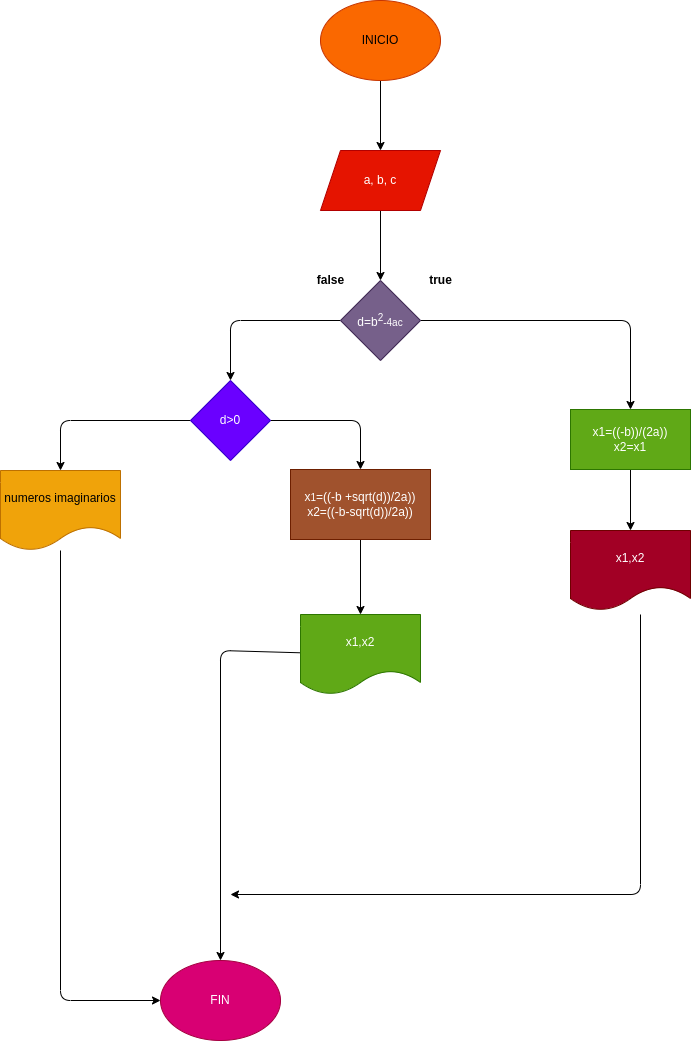

The diagram above was exported from draw.io. Its source (the exported page's mxGraphModel, read from the mxfile embedded in the PNG):
<mxGraphModel dx="1261" dy="1497" grid="1" gridSize="10" guides="1" tooltips="1" connect="1" arrows="1" fold="1" page="1" pageScale="1" pageWidth="827" pageHeight="1169" math="0" shadow="0">
  <root>
    <mxCell id="0" />
    <mxCell id="1" parent="0" />
    <mxCell id="5" value="" style="edgeStyle=none;html=1;" edge="1" parent="1" source="6" target="8">
      <mxGeometry relative="1" as="geometry" />
    </mxCell>
    <mxCell id="6" value="INICIO" style="ellipse;whiteSpace=wrap;html=1;fillColor=#fa6800;fontColor=#000000;strokeColor=#C73500;" vertex="1" parent="1">
      <mxGeometry x="180" y="-1120" width="120" height="80" as="geometry" />
    </mxCell>
    <mxCell id="7" value="" style="edgeStyle=none;html=1;" edge="1" parent="1" source="8" target="11">
      <mxGeometry relative="1" as="geometry" />
    </mxCell>
    <mxCell id="8" value="a, b, c" style="shape=parallelogram;perimeter=parallelogramPerimeter;whiteSpace=wrap;html=1;fixedSize=1;fillColor=#e51400;fontColor=#ffffff;strokeColor=#B20000;" vertex="1" parent="1">
      <mxGeometry x="180" y="-970" width="120" height="60" as="geometry" />
    </mxCell>
    <mxCell id="9" value="" style="edgeStyle=none;html=1;" edge="1" parent="1" source="11" target="14">
      <mxGeometry relative="1" as="geometry">
        <Array as="points">
          <mxPoint x="90" y="-800" />
        </Array>
      </mxGeometry>
    </mxCell>
    <mxCell id="10" value="" style="edgeStyle=none;html=1;fontColor=#000000;" edge="1" parent="1" source="11" target="25">
      <mxGeometry relative="1" as="geometry">
        <Array as="points">
          <mxPoint x="490" y="-800" />
        </Array>
      </mxGeometry>
    </mxCell>
    <mxCell id="11" value="d=b&lt;sup&gt;2&lt;/sup&gt;&lt;span style=&quot;font-size: 10px;&quot;&gt;-4ac&lt;/span&gt;" style="rhombus;whiteSpace=wrap;html=1;fillColor=#76608a;fontColor=#ffffff;strokeColor=#432D57;" vertex="1" parent="1">
      <mxGeometry x="200" y="-840" width="80" height="80" as="geometry" />
    </mxCell>
    <mxCell id="12" value="" style="edgeStyle=none;html=1;" edge="1" parent="1" source="14" target="17">
      <mxGeometry relative="1" as="geometry">
        <Array as="points">
          <mxPoint x="-80" y="-700" />
        </Array>
        <mxPoint x="-80" y="-650" as="targetPoint" />
      </mxGeometry>
    </mxCell>
    <mxCell id="13" value="" style="edgeStyle=none;html=1;fontColor=none;" edge="1" parent="1" source="14" target="19">
      <mxGeometry relative="1" as="geometry">
        <Array as="points">
          <mxPoint x="220" y="-700" />
        </Array>
      </mxGeometry>
    </mxCell>
    <mxCell id="14" value="d&amp;gt;0" style="rhombus;whiteSpace=wrap;html=1;fillColor=#6a00ff;fontColor=#ffffff;strokeColor=#3700CC;" vertex="1" parent="1">
      <mxGeometry x="50" y="-740" width="80" height="80" as="geometry" />
    </mxCell>
    <mxCell id="15" value="&lt;b&gt;false&lt;/b&gt;" style="text;html=1;align=center;verticalAlign=middle;resizable=0;points=[];autosize=1;strokeColor=none;fillColor=none;" vertex="1" parent="1">
      <mxGeometry x="165" y="-855" width="50" height="30" as="geometry" />
    </mxCell>
    <mxCell id="16" value="&lt;b&gt;true&lt;/b&gt;" style="text;html=1;align=center;verticalAlign=middle;resizable=0;points=[];autosize=1;strokeColor=none;fillColor=none;" vertex="1" parent="1">
      <mxGeometry x="275" y="-855" width="50" height="30" as="geometry" />
    </mxCell>
    <mxCell id="17" value="numeros imaginarios" style="shape=document;whiteSpace=wrap;html=1;boundedLbl=1;fontColor=#000000;fillColor=#f0a30a;strokeColor=#BD7000;" vertex="1" parent="1">
      <mxGeometry x="-140" y="-650" width="120" height="80" as="geometry" />
    </mxCell>
    <mxCell id="18" value="" style="edgeStyle=none;html=1;fontColor=none;" edge="1" parent="1" source="19" target="20">
      <mxGeometry relative="1" as="geometry" />
    </mxCell>
    <mxCell id="19" value="x&lt;span style=&quot;font-size: 10px;&quot;&gt;1&lt;/span&gt;=((-b +sqrt(d))/2a))&lt;br&gt;x2=((-b-sqrt(d))/2a))" style="whiteSpace=wrap;html=1;fillColor=#a0522d;strokeColor=#6D1F00;fontColor=#ffffff;" vertex="1" parent="1">
      <mxGeometry x="150" y="-651" width="140" height="70" as="geometry" />
    </mxCell>
    <mxCell id="32" style="edgeStyle=none;html=1;entryX=0.5;entryY=0;entryDx=0;entryDy=0;" edge="1" parent="1" source="20" target="22">
      <mxGeometry relative="1" as="geometry">
        <Array as="points">
          <mxPoint x="80" y="-470" />
        </Array>
      </mxGeometry>
    </mxCell>
    <mxCell id="20" value="x1,x2" style="shape=document;whiteSpace=wrap;html=1;boundedLbl=1;fillColor=#60a917;strokeColor=#2D7600;fontColor=#ffffff;" vertex="1" parent="1">
      <mxGeometry x="160" y="-506" width="120" height="80" as="geometry" />
    </mxCell>
    <mxCell id="22" value="FIN" style="ellipse;whiteSpace=wrap;html=1;strokeColor=#A50040;fontColor=#ffffff;fillColor=#d80073;" vertex="1" parent="1">
      <mxGeometry x="20" y="-160" width="120" height="80" as="geometry" />
    </mxCell>
    <mxCell id="23" value="" style="endArrow=classic;html=1;fontColor=#000000;entryX=0;entryY=0.5;entryDx=0;entryDy=0;" edge="1" parent="1" target="22">
      <mxGeometry width="50" height="50" relative="1" as="geometry">
        <mxPoint x="-80" y="-570" as="sourcePoint" />
        <mxPoint x="-80" y="-160" as="targetPoint" />
        <Array as="points">
          <mxPoint x="-80" y="-120" />
        </Array>
      </mxGeometry>
    </mxCell>
    <mxCell id="24" value="" style="edgeStyle=none;html=1;fontColor=#000000;" edge="1" parent="1" source="25" target="26">
      <mxGeometry relative="1" as="geometry" />
    </mxCell>
    <mxCell id="25" value="x1=((-b))/(2a))&lt;br&gt;x2=x1" style="whiteSpace=wrap;html=1;fillColor=#60a917;strokeColor=#2D7600;fontColor=#ffffff;" vertex="1" parent="1">
      <mxGeometry x="430" y="-711" width="120" height="60" as="geometry" />
    </mxCell>
    <mxCell id="26" value="x1,x2" style="shape=document;whiteSpace=wrap;html=1;boundedLbl=1;fillColor=#a20025;strokeColor=#6F0000;fontColor=#ffffff;" vertex="1" parent="1">
      <mxGeometry x="430" y="-590" width="120" height="80" as="geometry" />
    </mxCell>
    <mxCell id="27" value="" style="endArrow=classic;html=1;fontColor=#000000;" edge="1" parent="1">
      <mxGeometry width="50" height="50" relative="1" as="geometry">
        <mxPoint x="500" y="-506" as="sourcePoint" />
        <mxPoint x="90" y="-226" as="targetPoint" />
        <Array as="points">
          <mxPoint x="500" y="-226" />
        </Array>
      </mxGeometry>
    </mxCell>
    <mxCell id="28" value="&lt;b&gt;&lt;font color=&quot;#ffffff&quot;&gt;false&lt;/font&gt;&lt;/b&gt;" style="text;html=1;align=center;verticalAlign=middle;resizable=0;points=[];autosize=1;strokeColor=none;fillColor=none;fontColor=#000000;" vertex="1" parent="1">
      <mxGeometry x="-30" y="-741" width="50" height="30" as="geometry" />
    </mxCell>
    <mxCell id="29" value="&lt;b&gt;&lt;font color=&quot;#ffffff&quot;&gt;true&lt;/font&gt;&lt;/b&gt;" style="text;html=1;align=center;verticalAlign=middle;resizable=0;points=[];autosize=1;strokeColor=none;fillColor=none;fontColor=#000000;" vertex="1" parent="1">
      <mxGeometry x="135" y="-741" width="50" height="30" as="geometry" />
    </mxCell>
  </root>
</mxGraphModel>